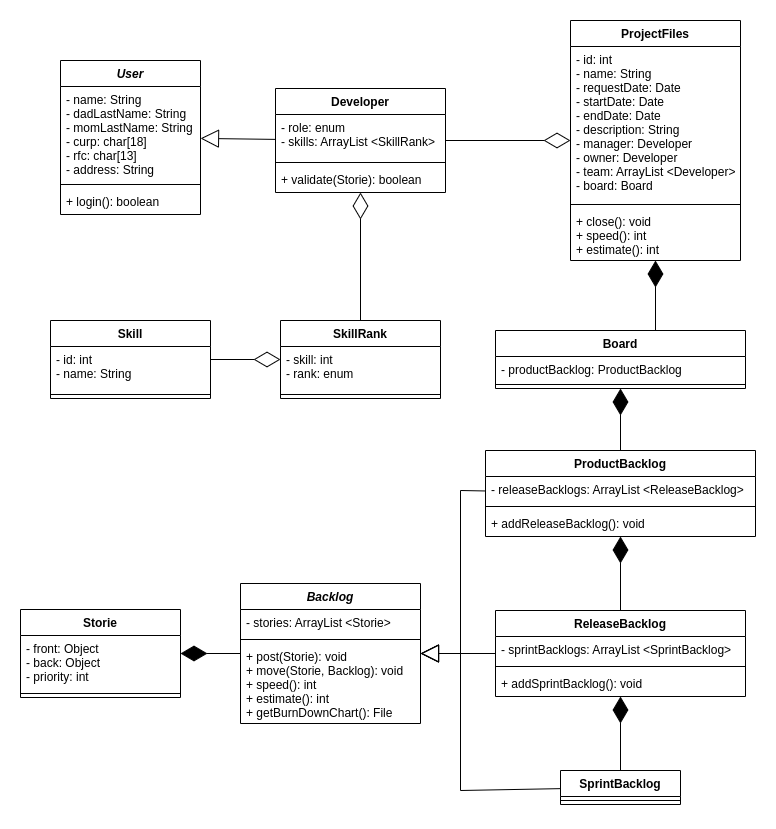

The diagram above was exported from draw.io. Its source (the exported page's mxGraphModel, read from the mxfile embedded in the PNG):
<mxGraphModel dx="796" dy="493" grid="1" gridSize="10" guides="1" tooltips="1" connect="1" arrows="1" fold="1" page="1" pageScale="1" pageWidth="850" pageHeight="1100" math="0" shadow="0">
  <root>
    <mxCell id="0" />
    <mxCell id="1" parent="0" />
    <mxCell id="b-eEUUVPTASzmWH0Plmk-15" value="" style="endArrow=block;endSize=16;endFill=0;html=1;rounded=0;" parent="1" source="b-eEUUVPTASzmWH0Plmk-66" target="b-eEUUVPTASzmWH0Plmk-23" edge="1">
      <mxGeometry width="160" relative="1" as="geometry">
        <mxPoint x="345" y="167" as="sourcePoint" />
        <mxPoint x="160" y="310" as="targetPoint" />
      </mxGeometry>
    </mxCell>
    <mxCell id="b-eEUUVPTASzmWH0Plmk-17" value="ProjectFiles" style="swimlane;fontStyle=1;align=center;verticalAlign=top;childLayout=stackLayout;horizontal=1;startSize=26;horizontalStack=0;resizeParent=1;resizeParentMax=0;resizeLast=0;collapsible=1;marginBottom=0;" parent="1" vertex="1">
      <mxGeometry x="590" y="50" width="170" height="240" as="geometry" />
    </mxCell>
    <mxCell id="b-eEUUVPTASzmWH0Plmk-18" value="- id: int&#10;- name: String&#10;- requestDate: Date&#10;- startDate: Date&#10;- endDate: Date&#10;- description: String&#10;- manager: Developer&#10;- owner: Developer&#10;- team: ArrayList &lt;Developer&gt;&#10;- board: Board" style="text;strokeColor=none;fillColor=none;align=left;verticalAlign=top;spacingLeft=4;spacingRight=4;overflow=hidden;rotatable=0;points=[[0,0.5],[1,0.5]];portConstraint=eastwest;" parent="b-eEUUVPTASzmWH0Plmk-17" vertex="1">
      <mxGeometry y="26" width="170" height="154" as="geometry" />
    </mxCell>
    <mxCell id="b-eEUUVPTASzmWH0Plmk-19" value="" style="line;strokeWidth=1;fillColor=none;align=left;verticalAlign=middle;spacingTop=-1;spacingLeft=3;spacingRight=3;rotatable=0;labelPosition=right;points=[];portConstraint=eastwest;" parent="b-eEUUVPTASzmWH0Plmk-17" vertex="1">
      <mxGeometry y="180" width="170" height="8" as="geometry" />
    </mxCell>
    <mxCell id="b-eEUUVPTASzmWH0Plmk-20" value="+ close(): void&#10;+ speed(): int&#10;+ estimate(): int" style="text;strokeColor=none;fillColor=none;align=left;verticalAlign=top;spacingLeft=4;spacingRight=4;overflow=hidden;rotatable=0;points=[[0,0.5],[1,0.5]];portConstraint=eastwest;" parent="b-eEUUVPTASzmWH0Plmk-17" vertex="1">
      <mxGeometry y="188" width="170" height="52" as="geometry" />
    </mxCell>
    <mxCell id="b-eEUUVPTASzmWH0Plmk-23" value="User" style="swimlane;fontStyle=3;align=center;verticalAlign=top;childLayout=stackLayout;horizontal=1;startSize=26;horizontalStack=0;resizeParent=1;resizeParentMax=0;resizeLast=0;collapsible=1;marginBottom=0;" parent="1" vertex="1">
      <mxGeometry x="80" y="90" width="140" height="154" as="geometry" />
    </mxCell>
    <mxCell id="b-eEUUVPTASzmWH0Plmk-24" value="- name: String&#10;- dadLastName: String&#10;- momLastName: String&#10;- curp: char[18]&#10;- rfc: char[13]&#10;- address: String" style="text;strokeColor=none;fillColor=none;align=left;verticalAlign=top;spacingLeft=4;spacingRight=4;overflow=hidden;rotatable=0;points=[[0,0.5],[1,0.5]];portConstraint=eastwest;" parent="b-eEUUVPTASzmWH0Plmk-23" vertex="1">
      <mxGeometry y="26" width="140" height="94" as="geometry" />
    </mxCell>
    <mxCell id="b-eEUUVPTASzmWH0Plmk-25" value="" style="line;strokeWidth=1;fillColor=none;align=left;verticalAlign=middle;spacingTop=-1;spacingLeft=3;spacingRight=3;rotatable=0;labelPosition=right;points=[];portConstraint=eastwest;" parent="b-eEUUVPTASzmWH0Plmk-23" vertex="1">
      <mxGeometry y="120" width="140" height="8" as="geometry" />
    </mxCell>
    <mxCell id="b-eEUUVPTASzmWH0Plmk-26" value="+ login(): boolean" style="text;strokeColor=none;fillColor=none;align=left;verticalAlign=top;spacingLeft=4;spacingRight=4;overflow=hidden;rotatable=0;points=[[0,0.5],[1,0.5]];portConstraint=eastwest;" parent="b-eEUUVPTASzmWH0Plmk-23" vertex="1">
      <mxGeometry y="128" width="140" height="26" as="geometry" />
    </mxCell>
    <mxCell id="b-eEUUVPTASzmWH0Plmk-27" value="Board" style="swimlane;fontStyle=1;align=center;verticalAlign=top;childLayout=stackLayout;horizontal=1;startSize=26;horizontalStack=0;resizeParent=1;resizeParentMax=0;resizeLast=0;collapsible=1;marginBottom=0;" parent="1" vertex="1">
      <mxGeometry x="515" y="360" width="250" height="58" as="geometry" />
    </mxCell>
    <mxCell id="b-eEUUVPTASzmWH0Plmk-28" value="- productBacklog: ProductBacklog" style="text;strokeColor=none;fillColor=none;align=left;verticalAlign=top;spacingLeft=4;spacingRight=4;overflow=hidden;rotatable=0;points=[[0,0.5],[1,0.5]];portConstraint=eastwest;" parent="b-eEUUVPTASzmWH0Plmk-27" vertex="1">
      <mxGeometry y="26" width="250" height="24" as="geometry" />
    </mxCell>
    <mxCell id="b-eEUUVPTASzmWH0Plmk-29" value="" style="line;strokeWidth=1;fillColor=none;align=left;verticalAlign=middle;spacingTop=-1;spacingLeft=3;spacingRight=3;rotatable=0;labelPosition=right;points=[];portConstraint=eastwest;" parent="b-eEUUVPTASzmWH0Plmk-27" vertex="1">
      <mxGeometry y="50" width="250" height="8" as="geometry" />
    </mxCell>
    <mxCell id="b-eEUUVPTASzmWH0Plmk-32" value="Storie" style="swimlane;fontStyle=1;align=center;verticalAlign=top;childLayout=stackLayout;horizontal=1;startSize=26;horizontalStack=0;resizeParent=1;resizeParentMax=0;resizeLast=0;collapsible=1;marginBottom=0;" parent="1" vertex="1">
      <mxGeometry x="40" y="639" width="160" height="88" as="geometry" />
    </mxCell>
    <mxCell id="b-eEUUVPTASzmWH0Plmk-33" value="- front: Object&#10;- back: Object&#10;- priority: int" style="text;strokeColor=none;fillColor=none;align=left;verticalAlign=top;spacingLeft=4;spacingRight=4;overflow=hidden;rotatable=0;points=[[0,0.5],[1,0.5]];portConstraint=eastwest;" parent="b-eEUUVPTASzmWH0Plmk-32" vertex="1">
      <mxGeometry y="26" width="160" height="54" as="geometry" />
    </mxCell>
    <mxCell id="b-eEUUVPTASzmWH0Plmk-34" value="" style="line;strokeWidth=1;fillColor=none;align=left;verticalAlign=middle;spacingTop=-1;spacingLeft=3;spacingRight=3;rotatable=0;labelPosition=right;points=[];portConstraint=eastwest;" parent="b-eEUUVPTASzmWH0Plmk-32" vertex="1">
      <mxGeometry y="80" width="160" height="8" as="geometry" />
    </mxCell>
    <mxCell id="b-eEUUVPTASzmWH0Plmk-37" value="" style="endArrow=diamondThin;endFill=0;endSize=24;html=1;rounded=0;" parent="1" source="b-eEUUVPTASzmWH0Plmk-66" target="b-eEUUVPTASzmWH0Plmk-17" edge="1">
      <mxGeometry width="160" relative="1" as="geometry">
        <mxPoint x="505" y="167.96000000000004" as="sourcePoint" />
        <mxPoint x="490" y="250" as="targetPoint" />
      </mxGeometry>
    </mxCell>
    <mxCell id="b-eEUUVPTASzmWH0Plmk-38" value="Backlog" style="swimlane;fontStyle=3;align=center;verticalAlign=top;childLayout=stackLayout;horizontal=1;startSize=26;horizontalStack=0;resizeParent=1;resizeParentMax=0;resizeLast=0;collapsible=1;marginBottom=0;" parent="1" vertex="1">
      <mxGeometry x="260" y="613" width="180" height="140" as="geometry" />
    </mxCell>
    <mxCell id="b-eEUUVPTASzmWH0Plmk-39" value="- stories: ArrayList &lt;Storie&gt;" style="text;strokeColor=none;fillColor=none;align=left;verticalAlign=top;spacingLeft=4;spacingRight=4;overflow=hidden;rotatable=0;points=[[0,0.5],[1,0.5]];portConstraint=eastwest;" parent="b-eEUUVPTASzmWH0Plmk-38" vertex="1">
      <mxGeometry y="26" width="180" height="26" as="geometry" />
    </mxCell>
    <mxCell id="b-eEUUVPTASzmWH0Plmk-40" value="" style="line;strokeWidth=1;fillColor=none;align=left;verticalAlign=middle;spacingTop=-1;spacingLeft=3;spacingRight=3;rotatable=0;labelPosition=right;points=[];portConstraint=eastwest;" parent="b-eEUUVPTASzmWH0Plmk-38" vertex="1">
      <mxGeometry y="52" width="180" height="8" as="geometry" />
    </mxCell>
    <mxCell id="b-eEUUVPTASzmWH0Plmk-41" value="+ post(Storie): void&#10;+ move(Storie, Backlog): void&#10;+ speed(): int&#10;+ estimate(): int&#10;+ getBurnDownChart(): File" style="text;strokeColor=none;fillColor=none;align=left;verticalAlign=top;spacingLeft=4;spacingRight=4;overflow=hidden;rotatable=0;points=[[0,0.5],[1,0.5]];portConstraint=eastwest;" parent="b-eEUUVPTASzmWH0Plmk-38" vertex="1">
      <mxGeometry y="60" width="180" height="80" as="geometry" />
    </mxCell>
    <mxCell id="b-eEUUVPTASzmWH0Plmk-50" value="SprintBacklog" style="swimlane;fontStyle=1;align=center;verticalAlign=top;childLayout=stackLayout;horizontal=1;startSize=26;horizontalStack=0;resizeParent=1;resizeParentMax=0;resizeLast=0;collapsible=1;marginBottom=0;" parent="1" vertex="1">
      <mxGeometry x="580" y="800" width="120" height="34" as="geometry" />
    </mxCell>
    <mxCell id="b-eEUUVPTASzmWH0Plmk-52" value="" style="line;strokeWidth=1;fillColor=none;align=left;verticalAlign=middle;spacingTop=-1;spacingLeft=3;spacingRight=3;rotatable=0;labelPosition=right;points=[];portConstraint=eastwest;" parent="b-eEUUVPTASzmWH0Plmk-50" vertex="1">
      <mxGeometry y="26" width="120" height="8" as="geometry" />
    </mxCell>
    <mxCell id="b-eEUUVPTASzmWH0Plmk-55" value="" style="endArrow=diamondThin;endFill=1;endSize=24;html=1;rounded=0;exitX=0.5;exitY=0;exitDx=0;exitDy=0;" parent="1" source="b-eEUUVPTASzmWH0Plmk-27" target="b-eEUUVPTASzmWH0Plmk-17" edge="1">
      <mxGeometry width="160" relative="1" as="geometry">
        <mxPoint x="420" y="230" as="sourcePoint" />
        <mxPoint x="580" y="230" as="targetPoint" />
        <Array as="points">
          <mxPoint x="675" y="360" />
          <mxPoint x="675" y="290" />
        </Array>
      </mxGeometry>
    </mxCell>
    <mxCell id="b-eEUUVPTASzmWH0Plmk-65" value="" style="endArrow=diamondThin;endFill=1;endSize=24;html=1;rounded=0;" parent="1" source="b-eEUUVPTASzmWH0Plmk-38" target="b-eEUUVPTASzmWH0Plmk-32" edge="1">
      <mxGeometry width="160" relative="1" as="geometry">
        <mxPoint x="380" y="536" as="sourcePoint" />
        <mxPoint x="380" y="474" as="targetPoint" />
      </mxGeometry>
    </mxCell>
    <mxCell id="b-eEUUVPTASzmWH0Plmk-66" value="Developer" style="swimlane;fontStyle=1;align=center;verticalAlign=top;childLayout=stackLayout;horizontal=1;startSize=26;horizontalStack=0;resizeParent=1;resizeParentMax=0;resizeLast=0;collapsible=1;marginBottom=0;" parent="1" vertex="1">
      <mxGeometry x="295" y="118" width="170" height="104" as="geometry" />
    </mxCell>
    <mxCell id="b-eEUUVPTASzmWH0Plmk-67" value="- role: enum&#10;- skills: ArrayList &lt;SkillRank&gt;" style="text;strokeColor=none;fillColor=none;align=left;verticalAlign=top;spacingLeft=4;spacingRight=4;overflow=hidden;rotatable=0;points=[[0,0.5],[1,0.5]];portConstraint=eastwest;" parent="b-eEUUVPTASzmWH0Plmk-66" vertex="1">
      <mxGeometry y="26" width="170" height="44" as="geometry" />
    </mxCell>
    <mxCell id="b-eEUUVPTASzmWH0Plmk-68" value="" style="line;strokeWidth=1;fillColor=none;align=left;verticalAlign=middle;spacingTop=-1;spacingLeft=3;spacingRight=3;rotatable=0;labelPosition=right;points=[];portConstraint=eastwest;" parent="b-eEUUVPTASzmWH0Plmk-66" vertex="1">
      <mxGeometry y="70" width="170" height="8" as="geometry" />
    </mxCell>
    <mxCell id="b-eEUUVPTASzmWH0Plmk-69" value="+ validate(Storie): boolean" style="text;strokeColor=none;fillColor=none;align=left;verticalAlign=top;spacingLeft=4;spacingRight=4;overflow=hidden;rotatable=0;points=[[0,0.5],[1,0.5]];portConstraint=eastwest;" parent="b-eEUUVPTASzmWH0Plmk-66" vertex="1">
      <mxGeometry y="78" width="170" height="26" as="geometry" />
    </mxCell>
    <mxCell id="fJzAznhv8S6p8g8C1EIn-1" value="SkillRank" style="swimlane;fontStyle=1;align=center;verticalAlign=top;childLayout=stackLayout;horizontal=1;startSize=26;horizontalStack=0;resizeParent=1;resizeParentMax=0;resizeLast=0;collapsible=1;marginBottom=0;" vertex="1" parent="1">
      <mxGeometry x="300" y="350" width="160" height="78" as="geometry" />
    </mxCell>
    <mxCell id="fJzAznhv8S6p8g8C1EIn-2" value="- skill: int&#10;- rank: enum" style="text;strokeColor=none;fillColor=none;align=left;verticalAlign=top;spacingLeft=4;spacingRight=4;overflow=hidden;rotatable=0;points=[[0,0.5],[1,0.5]];portConstraint=eastwest;" vertex="1" parent="fJzAznhv8S6p8g8C1EIn-1">
      <mxGeometry y="26" width="160" height="44" as="geometry" />
    </mxCell>
    <mxCell id="fJzAznhv8S6p8g8C1EIn-3" value="" style="line;strokeWidth=1;fillColor=none;align=left;verticalAlign=middle;spacingTop=-1;spacingLeft=3;spacingRight=3;rotatable=0;labelPosition=right;points=[];portConstraint=eastwest;" vertex="1" parent="fJzAznhv8S6p8g8C1EIn-1">
      <mxGeometry y="70" width="160" height="8" as="geometry" />
    </mxCell>
    <mxCell id="fJzAznhv8S6p8g8C1EIn-9" value="" style="endArrow=diamondThin;endFill=0;endSize=24;html=1;rounded=0;" edge="1" parent="1" source="fJzAznhv8S6p8g8C1EIn-1" target="b-eEUUVPTASzmWH0Plmk-66">
      <mxGeometry width="160" relative="1" as="geometry">
        <mxPoint x="330" y="300" as="sourcePoint" />
        <mxPoint x="490" y="300" as="targetPoint" />
      </mxGeometry>
    </mxCell>
    <mxCell id="fJzAznhv8S6p8g8C1EIn-10" value="Skill" style="swimlane;fontStyle=1;align=center;verticalAlign=top;childLayout=stackLayout;horizontal=1;startSize=26;horizontalStack=0;resizeParent=1;resizeParentMax=0;resizeLast=0;collapsible=1;marginBottom=0;" vertex="1" parent="1">
      <mxGeometry x="70" y="350" width="160" height="78" as="geometry" />
    </mxCell>
    <mxCell id="fJzAznhv8S6p8g8C1EIn-11" value="- id: int&#10;- name: String" style="text;strokeColor=none;fillColor=none;align=left;verticalAlign=top;spacingLeft=4;spacingRight=4;overflow=hidden;rotatable=0;points=[[0,0.5],[1,0.5]];portConstraint=eastwest;" vertex="1" parent="fJzAznhv8S6p8g8C1EIn-10">
      <mxGeometry y="26" width="160" height="44" as="geometry" />
    </mxCell>
    <mxCell id="fJzAznhv8S6p8g8C1EIn-12" value="" style="line;strokeWidth=1;fillColor=none;align=left;verticalAlign=middle;spacingTop=-1;spacingLeft=3;spacingRight=3;rotatable=0;labelPosition=right;points=[];portConstraint=eastwest;" vertex="1" parent="fJzAznhv8S6p8g8C1EIn-10">
      <mxGeometry y="70" width="160" height="8" as="geometry" />
    </mxCell>
    <mxCell id="fJzAznhv8S6p8g8C1EIn-13" value="" style="endArrow=diamondThin;endFill=0;endSize=24;html=1;rounded=0;" edge="1" parent="1" source="fJzAznhv8S6p8g8C1EIn-10" target="fJzAznhv8S6p8g8C1EIn-1">
      <mxGeometry width="160" relative="1" as="geometry">
        <mxPoint x="330" y="320" as="sourcePoint" />
        <mxPoint x="490" y="320" as="targetPoint" />
      </mxGeometry>
    </mxCell>
    <mxCell id="fJzAznhv8S6p8g8C1EIn-14" value="ProductBacklog" style="swimlane;fontStyle=1;align=center;verticalAlign=top;childLayout=stackLayout;horizontal=1;startSize=26;horizontalStack=0;resizeParent=1;resizeParentMax=0;resizeLast=0;collapsible=1;marginBottom=0;" vertex="1" parent="1">
      <mxGeometry x="505" y="480" width="270" height="86" as="geometry" />
    </mxCell>
    <mxCell id="fJzAznhv8S6p8g8C1EIn-15" value="- releaseBacklogs: ArrayList &lt;ReleaseBacklog&gt;" style="text;strokeColor=none;fillColor=none;align=left;verticalAlign=top;spacingLeft=4;spacingRight=4;overflow=hidden;rotatable=0;points=[[0,0.5],[1,0.5]];portConstraint=eastwest;" vertex="1" parent="fJzAznhv8S6p8g8C1EIn-14">
      <mxGeometry y="26" width="270" height="26" as="geometry" />
    </mxCell>
    <mxCell id="fJzAznhv8S6p8g8C1EIn-16" value="" style="line;strokeWidth=1;fillColor=none;align=left;verticalAlign=middle;spacingTop=-1;spacingLeft=3;spacingRight=3;rotatable=0;labelPosition=right;points=[];portConstraint=eastwest;" vertex="1" parent="fJzAznhv8S6p8g8C1EIn-14">
      <mxGeometry y="52" width="270" height="8" as="geometry" />
    </mxCell>
    <mxCell id="fJzAznhv8S6p8g8C1EIn-17" value="+ addReleaseBacklog(): void" style="text;strokeColor=none;fillColor=none;align=left;verticalAlign=top;spacingLeft=4;spacingRight=4;overflow=hidden;rotatable=0;points=[[0,0.5],[1,0.5]];portConstraint=eastwest;" vertex="1" parent="fJzAznhv8S6p8g8C1EIn-14">
      <mxGeometry y="60" width="270" height="26" as="geometry" />
    </mxCell>
    <mxCell id="fJzAznhv8S6p8g8C1EIn-18" value="ReleaseBacklog" style="swimlane;fontStyle=1;align=center;verticalAlign=top;childLayout=stackLayout;horizontal=1;startSize=26;horizontalStack=0;resizeParent=1;resizeParentMax=0;resizeLast=0;collapsible=1;marginBottom=0;" vertex="1" parent="1">
      <mxGeometry x="515" y="640" width="250" height="86" as="geometry" />
    </mxCell>
    <mxCell id="fJzAznhv8S6p8g8C1EIn-19" value="- sprintBacklogs: ArrayList &lt;SprintBacklog&gt;" style="text;strokeColor=none;fillColor=none;align=left;verticalAlign=top;spacingLeft=4;spacingRight=4;overflow=hidden;rotatable=0;points=[[0,0.5],[1,0.5]];portConstraint=eastwest;" vertex="1" parent="fJzAznhv8S6p8g8C1EIn-18">
      <mxGeometry y="26" width="250" height="26" as="geometry" />
    </mxCell>
    <mxCell id="fJzAznhv8S6p8g8C1EIn-20" value="" style="line;strokeWidth=1;fillColor=none;align=left;verticalAlign=middle;spacingTop=-1;spacingLeft=3;spacingRight=3;rotatable=0;labelPosition=right;points=[];portConstraint=eastwest;" vertex="1" parent="fJzAznhv8S6p8g8C1EIn-18">
      <mxGeometry y="52" width="250" height="8" as="geometry" />
    </mxCell>
    <mxCell id="fJzAznhv8S6p8g8C1EIn-21" value="+ addSprintBacklog(): void" style="text;strokeColor=none;fillColor=none;align=left;verticalAlign=top;spacingLeft=4;spacingRight=4;overflow=hidden;rotatable=0;points=[[0,0.5],[1,0.5]];portConstraint=eastwest;" vertex="1" parent="fJzAznhv8S6p8g8C1EIn-18">
      <mxGeometry y="60" width="250" height="26" as="geometry" />
    </mxCell>
    <mxCell id="fJzAznhv8S6p8g8C1EIn-22" value="" style="endArrow=diamondThin;endFill=1;endSize=24;html=1;rounded=0;" edge="1" parent="1" source="fJzAznhv8S6p8g8C1EIn-14" target="b-eEUUVPTASzmWH0Plmk-27">
      <mxGeometry width="160" relative="1" as="geometry">
        <mxPoint x="310" y="620" as="sourcePoint" />
        <mxPoint x="470" y="620" as="targetPoint" />
      </mxGeometry>
    </mxCell>
    <mxCell id="fJzAznhv8S6p8g8C1EIn-23" value="" style="endArrow=diamondThin;endFill=1;endSize=24;html=1;rounded=0;" edge="1" parent="1" source="fJzAznhv8S6p8g8C1EIn-18" target="fJzAznhv8S6p8g8C1EIn-14">
      <mxGeometry width="160" relative="1" as="geometry">
        <mxPoint x="310" y="620" as="sourcePoint" />
        <mxPoint x="470" y="620" as="targetPoint" />
      </mxGeometry>
    </mxCell>
    <mxCell id="fJzAznhv8S6p8g8C1EIn-24" value="" style="endArrow=diamondThin;endFill=1;endSize=24;html=1;rounded=0;" edge="1" parent="1" source="b-eEUUVPTASzmWH0Plmk-50" target="fJzAznhv8S6p8g8C1EIn-18">
      <mxGeometry width="160" relative="1" as="geometry">
        <mxPoint x="310" y="620" as="sourcePoint" />
        <mxPoint x="470" y="620" as="targetPoint" />
      </mxGeometry>
    </mxCell>
    <mxCell id="fJzAznhv8S6p8g8C1EIn-25" value="" style="endArrow=block;endSize=16;endFill=0;html=1;rounded=0;" edge="1" parent="1" source="fJzAznhv8S6p8g8C1EIn-18" target="b-eEUUVPTASzmWH0Plmk-38">
      <mxGeometry width="160" relative="1" as="geometry">
        <mxPoint x="310" y="720" as="sourcePoint" />
        <mxPoint x="490" y="780" as="targetPoint" />
      </mxGeometry>
    </mxCell>
    <mxCell id="fJzAznhv8S6p8g8C1EIn-32" value="" style="endArrow=block;endSize=16;endFill=0;html=1;rounded=0;" edge="1" parent="1" source="fJzAznhv8S6p8g8C1EIn-14" target="b-eEUUVPTASzmWH0Plmk-38">
      <mxGeometry width="160" relative="1" as="geometry">
        <mxPoint x="525" y="693" as="sourcePoint" />
        <mxPoint x="450" y="693" as="targetPoint" />
        <Array as="points">
          <mxPoint x="480" y="520" />
          <mxPoint x="480" y="683" />
        </Array>
      </mxGeometry>
    </mxCell>
    <mxCell id="fJzAznhv8S6p8g8C1EIn-33" value="" style="endArrow=block;endSize=16;endFill=0;html=1;rounded=0;" edge="1" parent="1" source="b-eEUUVPTASzmWH0Plmk-50" target="b-eEUUVPTASzmWH0Plmk-38">
      <mxGeometry width="160" relative="1" as="geometry">
        <mxPoint x="525" y="693" as="sourcePoint" />
        <mxPoint x="450" y="693" as="targetPoint" />
        <Array as="points">
          <mxPoint x="480" y="820" />
          <mxPoint x="480" y="683" />
        </Array>
      </mxGeometry>
    </mxCell>
  </root>
</mxGraphModel>